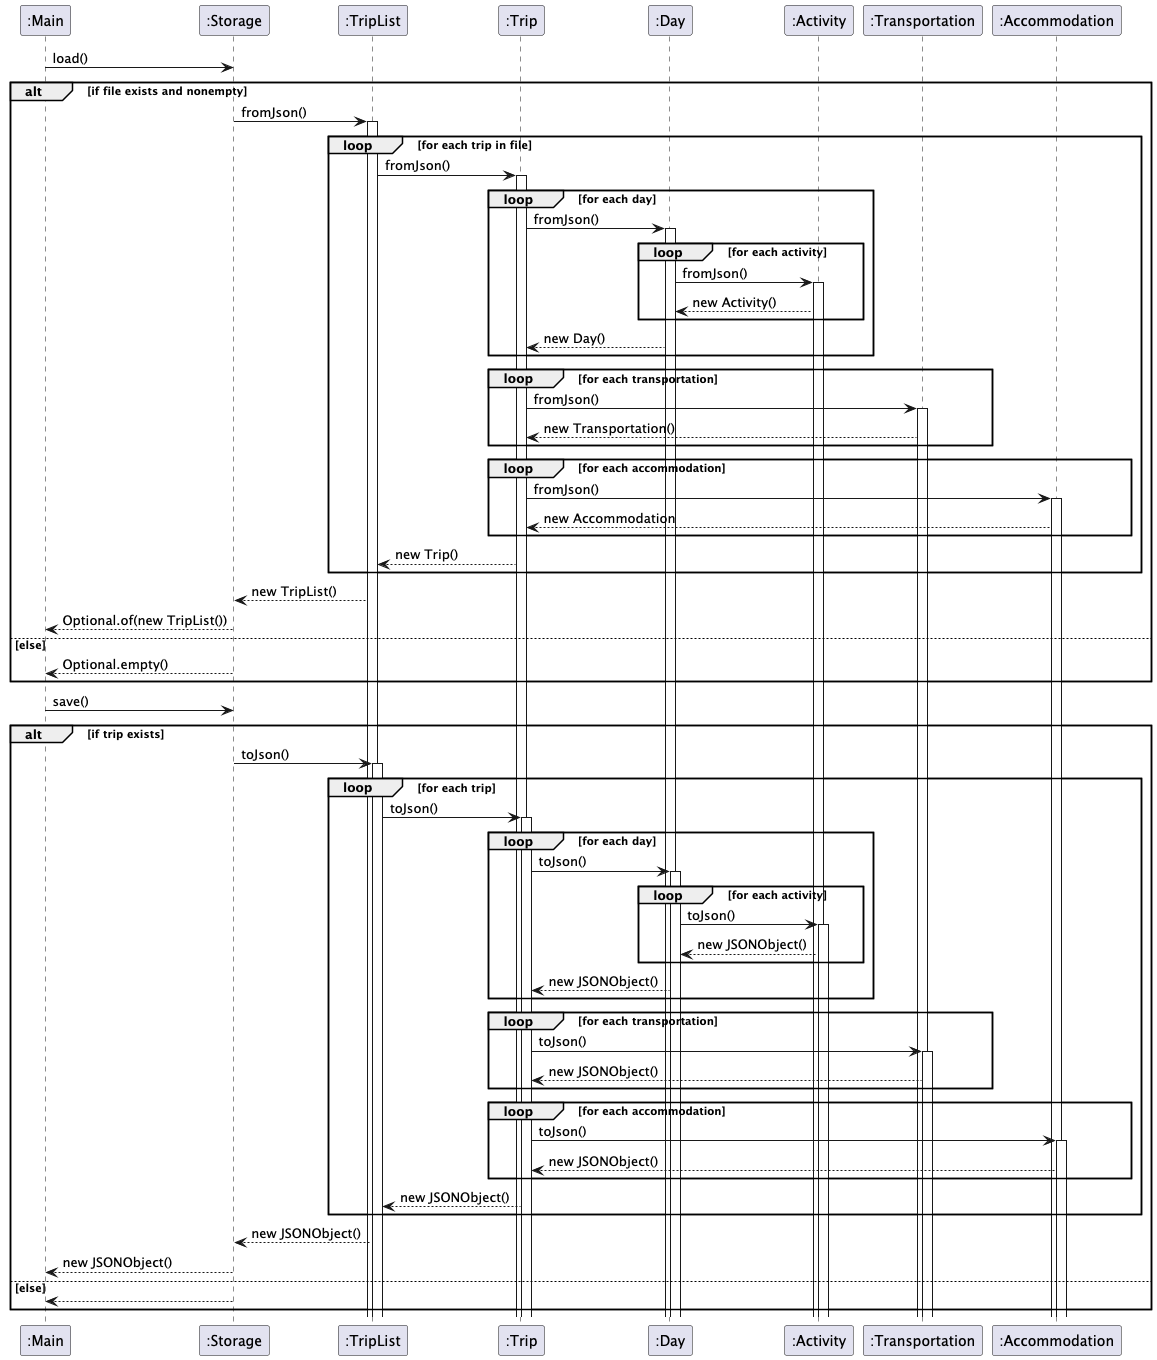

The diagram above was rendered by PlantUML. Its source (embedded in the PNG):
@startuml
participant Main as ":Main"
participant Storage as ":Storage"
participant TripList as ":TripList"
participant Trip as ":Trip"
participant Day as ":Day"
participant Activity as ":Activity"
participant Transportation as ":Transportation"
participant Accommodation as ":Accommodation"

Main -> Storage:load()
alt if file exists and nonempty
    Storage -> TripList: fromJson()
    activate TripList
        loop for each trip in file
            TripList -> Trip: fromJson()
            activate Trip
            loop for each day
                Trip -> Day: fromJson()
                activate Day
                loop for each activity
                    Day -> Activity: fromJson()
                    activate Activity
                    Activity --> Day: new Activity()
                end
                Day --> Trip: new Day()
            end
            loop for each transportation
                Trip -> Transportation: fromJson()
                activate Transportation
                Transportation --> Trip: new Transportation()
            end
            loop for each accommodation
                Trip -> Accommodation: fromJson()
                activate Accommodation
                Accommodation --> Trip: new Accommodation
            end
            Trip --> TripList: new Trip()
        end
        TripList --> Storage: new TripList()
    Storage --> Main: Optional.of(new TripList())
else else
Storage --> Main: Optional.empty()
end

Main -> Storage: save()
alt if trip exists
Storage -> TripList: toJson()
activate TripList
    loop for each trip
        TripList -> Trip: toJson()
        activate Trip
        loop for each day
            Trip -> Day: toJson()
            activate Day
            loop for each activity
                Day -> Activity: toJson()
                activate Activity
                Activity --> Day: new JSONObject()
            end
            Day --> Trip: new JSONObject()
        end
        loop for each transportation
            Trip -> Transportation: toJson()
            activate Transportation
            Transportation --> Trip: new JSONObject()
        end
        loop for each accommodation
            Trip -> Accommodation: toJson()
            activate Accommodation
            Accommodation --> Trip: new JSONObject()
        end
        Trip --> TripList: new JSONObject()
    end
    TripList --> Storage: new JSONObject()
Storage --> Main: new JSONObject()
else else
Storage --> Main
end
@enduml